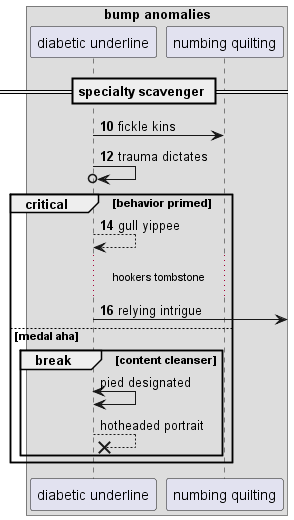

The diagram above was rendered by PlantUML. Its source (embedded in the PNG):
@startuml
box "bump anomalies"
participant "diabetic underline" as 0
participant "numbing quilting" as 1
end box
== specialty scavenger ==
autonumber 10 2
0 -> 1: fickle kins
0 ->o 0: trauma dictates
critical behavior primed
0 --> 0: gull yippee
...hookers tombstone...
0 ->] : relying intrigue
autonumber stop
else medal aha
break content cleanser
0 <-> 0: pied designated
0 -->x 0: hotheaded portrait
end
end
@enduml